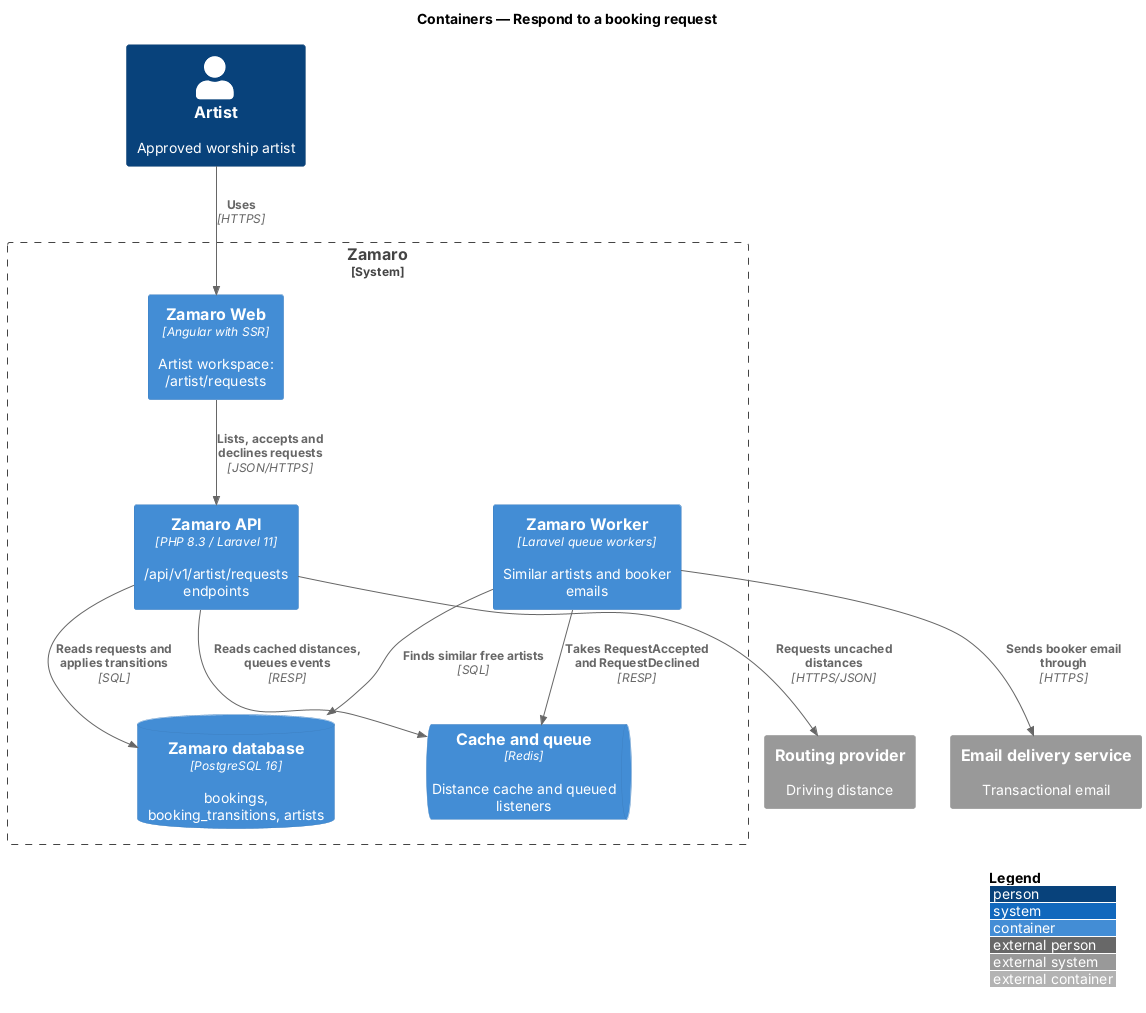

The diagram above was rendered by PlantUML. Its source (embedded in the PNG):
@startuml
!include <C4/C4_Container>
LAYOUT_WITH_LEGEND()
title Containers — Respond to a booking request

Person(artist, "Artist", "Approved worship artist")
System_Ext(routing, "Routing provider", "Driving distance")
System_Ext(email, "Email delivery service", "Transactional email")
System_Boundary(zamaro, "Zamaro") {
  Container(web, "Zamaro Web", "Angular with SSR", "Artist workspace: /artist/requests")
  Container(api, "Zamaro API", "PHP 8.3 / Laravel 11", "/api/v1/artist/requests endpoints")
  Container(worker, "Zamaro Worker", "Laravel queue workers", "Similar artists and booker emails")
  ContainerDb(db, "Zamaro database", "PostgreSQL 16", "bookings, booking_transitions, artists")
  ContainerQueue(cache, "Cache and queue", "Redis", "Distance cache and queued listeners")
}
Rel(artist, web, "Uses", "HTTPS")
Rel(web, api, "Lists, accepts and declines requests", "JSON/HTTPS")
Rel(api, db, "Reads requests and applies transitions", "SQL")
Rel(api, cache, "Reads cached distances, queues events", "RESP")
Rel(api, routing, "Requests uncached distances", "HTTPS/JSON")
Rel(worker, cache, "Takes RequestAccepted and RequestDeclined", "RESP")
Rel(worker, db, "Finds similar free artists", "SQL")
Rel(worker, email, "Sends booker email through", "HTTPS")
@enduml